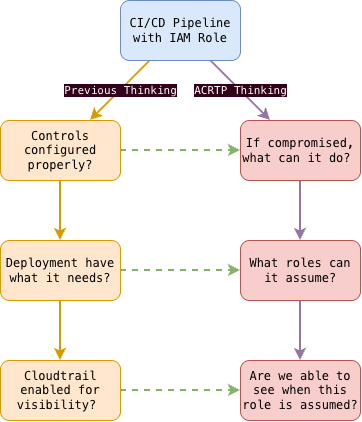

The diagram above was exported from draw.io. Its source (the exported page's mxGraphModel, read from the mxfile embedded in the PNG):
<mxGraphModel dx="1204" dy="811" grid="1" gridSize="10" guides="1" tooltips="1" connect="1" arrows="1" fold="1" page="1" pageScale="1" pageWidth="850" pageHeight="1100" math="0" shadow="0">
  <root>
    <mxCell id="0" />
    <mxCell id="1" parent="0" />
    <mxCell id="2" edge="1" parent="1" source="4" style="edgeStyle=orthogonalEdgeStyle;rounded=0;orthogonalLoop=1;jettySize=auto;html=1;defaultLabelBackgroundColor=page;strokeWidth=2;fillColor=#ffe6cc;strokeColor=#d79b00;" target="7">
      <mxGeometry relative="1" as="geometry" />
    </mxCell>
    <mxCell id="3" edge="1" parent="1" source="4" style="edgeStyle=orthogonalEdgeStyle;rounded=0;orthogonalLoop=1;jettySize=auto;html=1;entryX=0;entryY=0.5;entryDx=0;entryDy=0;defaultLabelBackgroundColor=page;strokeWidth=2;fillColor=#d5e8d4;strokeColor=#82b366;dashed=1;" target="14">
      <mxGeometry relative="1" as="geometry" />
    </mxCell>
    <mxCell id="4" parent="1" style="rounded=1;whiteSpace=wrap;html=1;roundedPerimeter=1;fontFamily=Menlo;fillColor=#ffe6cc;strokeColor=#d79b00;" value="Controls configured properly?" vertex="1">
      <mxGeometry height="60" width="120" x="40" y="160" as="geometry" />
    </mxCell>
    <mxCell id="5" edge="1" parent="1" source="7" style="edgeStyle=orthogonalEdgeStyle;rounded=0;orthogonalLoop=1;jettySize=auto;html=1;defaultLabelBackgroundColor=page;strokeWidth=2;fillColor=#ffe6cc;strokeColor=#d79b00;" target="9">
      <mxGeometry relative="1" as="geometry" />
    </mxCell>
    <mxCell id="6" edge="1" parent="1" source="7" style="edgeStyle=orthogonalEdgeStyle;rounded=0;orthogonalLoop=1;jettySize=auto;html=1;entryX=0;entryY=0.5;entryDx=0;entryDy=0;defaultLabelBackgroundColor=page;strokeWidth=2;fillColor=#d5e8d4;strokeColor=#82b366;dashed=1;" target="16">
      <mxGeometry relative="1" as="geometry" />
    </mxCell>
    <mxCell id="7" parent="1" style="rounded=1;whiteSpace=wrap;html=1;roundedPerimeter=1;fontFamily=Menlo;fillColor=#ffe6cc;strokeColor=#d79b00;" value="Deployment have what it needs?" vertex="1">
      <mxGeometry height="60" width="120" x="40" y="280" as="geometry" />
    </mxCell>
    <mxCell id="8" edge="1" parent="1" source="9" style="edgeStyle=orthogonalEdgeStyle;rounded=0;orthogonalLoop=1;jettySize=auto;html=1;entryX=0;entryY=0.5;entryDx=0;entryDy=0;defaultLabelBackgroundColor=page;strokeWidth=2;fillColor=#d5e8d4;strokeColor=#82b366;dashed=1;" target="17">
      <mxGeometry relative="1" as="geometry" />
    </mxCell>
    <mxCell id="9" parent="1" style="rounded=1;whiteSpace=wrap;html=1;roundedPerimeter=1;fontFamily=Menlo;fillColor=#ffe6cc;strokeColor=#d79b00;" value="Cloudtrail enabled for visibility?&amp;nbsp;" vertex="1">
      <mxGeometry height="60" width="120" x="40" y="400" as="geometry" />
    </mxCell>
    <mxCell id="10" edge="1" parent="1" source="12" style="rounded=0;orthogonalLoop=1;jettySize=auto;html=1;defaultLabelBackgroundColor=page;strokeWidth=2;fillColor=#ffe6cc;strokeColor=#d79b00;fontFamily=Menlo;fontColor=#FFFFFF;" target="4" value="&lt;span style=&quot;background-color: rgb(51, 0, 26);&quot;&gt;Previous Thinking&lt;/span&gt;">
      <mxGeometry relative="1" as="geometry" />
    </mxCell>
    <mxCell id="11" edge="1" parent="1" source="12" style="rounded=0;orthogonalLoop=1;jettySize=auto;html=1;defaultLabelBackgroundColor=page;strokeWidth=2;fillColor=#e1d5e7;strokeColor=#9673a6;fontFamily=Menlo;fontColor=#FFFFFF;" target="14" value="&lt;span style=&quot;background-color: rgb(51, 0, 26);&quot;&gt;ACRTP Thinking&lt;/span&gt;">
      <mxGeometry relative="1" as="geometry" />
    </mxCell>
    <mxCell id="12" parent="1" style="rounded=1;whiteSpace=wrap;html=1;roundedPerimeter=1;fontFamily=Menlo;fillColor=#dae8fc;strokeColor=#6c8ebf;" value="CI/CD Pipeline with IAM Role" vertex="1">
      <mxGeometry height="60" width="120" x="160" y="40" as="geometry" />
    </mxCell>
    <mxCell id="13" edge="1" parent="1" source="14" style="edgeStyle=orthogonalEdgeStyle;rounded=0;orthogonalLoop=1;jettySize=auto;html=1;defaultLabelBackgroundColor=page;fillColor=#e1d5e7;strokeColor=#9673a6;strokeWidth=2;" target="16">
      <mxGeometry relative="1" as="geometry" />
    </mxCell>
    <mxCell id="14" parent="1" style="rounded=1;whiteSpace=wrap;html=1;roundedPerimeter=1;fontFamily=Menlo;fillColor=#f8cecc;strokeColor=#b85450;" value="If compromised, what can it do?&amp;nbsp;" vertex="1">
      <mxGeometry height="60" width="120" x="280" y="160" as="geometry" />
    </mxCell>
    <mxCell id="15" edge="1" parent="1" source="16" style="edgeStyle=orthogonalEdgeStyle;rounded=0;orthogonalLoop=1;jettySize=auto;html=1;defaultLabelBackgroundColor=page;fillColor=#e1d5e7;strokeColor=#9673a6;strokeWidth=2;" target="17">
      <mxGeometry relative="1" as="geometry" />
    </mxCell>
    <mxCell id="16" parent="1" style="rounded=1;whiteSpace=wrap;html=1;roundedPerimeter=1;fontFamily=Menlo;fillColor=#f8cecc;strokeColor=#b85450;" value="What roles can it assume?" vertex="1">
      <mxGeometry height="60" width="120" x="280" y="280" as="geometry" />
    </mxCell>
    <mxCell id="17" parent="1" style="rounded=1;whiteSpace=wrap;html=1;roundedPerimeter=1;fontFamily=Menlo;fillColor=#f8cecc;strokeColor=#b85450;" value="Are we able to see when this role is assumed?" vertex="1">
      <mxGeometry height="60" width="120" x="280" y="400" as="geometry" />
    </mxCell>
  </root>
</mxGraphModel>